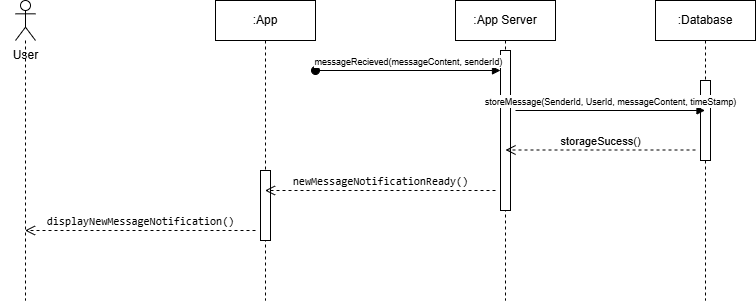

The diagram above was exported from draw.io. Its source (the exported page's mxGraphModel, read from the mxfile embedded in the PNG):
<mxGraphModel dx="1103" dy="482" grid="1" gridSize="10" guides="1" tooltips="1" connect="1" arrows="1" fold="1" page="1" pageScale="1" pageWidth="827" pageHeight="1169" math="0" shadow="0">
  <root>
    <mxCell id="0" />
    <mxCell id="1" parent="0" />
    <mxCell id="3xI0S1L90SxLSXChuaNJ-1" value="" style="shape=umlLifeline;perimeter=lifelinePerimeter;whiteSpace=wrap;html=1;container=1;dropTarget=0;collapsible=0;recursiveResize=0;outlineConnect=0;portConstraint=eastwest;newEdgeStyle={&quot;curved&quot;:0,&quot;rounded&quot;:0};participant=umlActor;" parent="1" vertex="1">
      <mxGeometry x="110" y="40" width="20" height="300" as="geometry" />
    </mxCell>
    <mxCell id="3xI0S1L90SxLSXChuaNJ-2" value=":App" style="shape=umlLifeline;perimeter=lifelinePerimeter;whiteSpace=wrap;html=1;container=1;dropTarget=0;collapsible=0;recursiveResize=0;outlineConnect=0;portConstraint=eastwest;newEdgeStyle={&quot;curved&quot;:0,&quot;rounded&quot;:0};" parent="1" vertex="1">
      <mxGeometry x="310" y="40" width="100" height="300" as="geometry" />
    </mxCell>
    <mxCell id="3xI0S1L90SxLSXChuaNJ-12" value="" style="html=1;points=[[0,0,0,0,5],[0,1,0,0,-5],[1,0,0,0,5],[1,1,0,0,-5]];perimeter=orthogonalPerimeter;outlineConnect=0;targetShapes=umlLifeline;portConstraint=eastwest;newEdgeStyle={&quot;curved&quot;:0,&quot;rounded&quot;:0};" parent="3xI0S1L90SxLSXChuaNJ-2" vertex="1">
      <mxGeometry x="45" y="170" width="10" height="70" as="geometry" />
    </mxCell>
    <mxCell id="3xI0S1L90SxLSXChuaNJ-3" value=":App Server" style="shape=umlLifeline;perimeter=lifelinePerimeter;whiteSpace=wrap;html=1;container=1;dropTarget=0;collapsible=0;recursiveResize=0;outlineConnect=0;portConstraint=eastwest;newEdgeStyle={&quot;curved&quot;:0,&quot;rounded&quot;:0};" parent="1" vertex="1">
      <mxGeometry x="550" y="40" width="100" height="300" as="geometry" />
    </mxCell>
    <mxCell id="3xI0S1L90SxLSXChuaNJ-7" value="" style="html=1;points=[[0,0,0,0,5],[0,1,0,0,-5],[1,0,0,0,5],[1,1,0,0,-5]];perimeter=orthogonalPerimeter;outlineConnect=0;targetShapes=umlLifeline;portConstraint=eastwest;newEdgeStyle={&quot;curved&quot;:0,&quot;rounded&quot;:0};" parent="3xI0S1L90SxLSXChuaNJ-3" vertex="1">
      <mxGeometry x="45" y="50" width="10" height="160" as="geometry" />
    </mxCell>
    <mxCell id="3xI0S1L90SxLSXChuaNJ-4" value=":Database" style="shape=umlLifeline;perimeter=lifelinePerimeter;whiteSpace=wrap;html=1;container=1;dropTarget=0;collapsible=0;recursiveResize=0;outlineConnect=0;portConstraint=eastwest;newEdgeStyle={&quot;curved&quot;:0,&quot;rounded&quot;:0};" parent="1" vertex="1">
      <mxGeometry x="750" y="40" width="100" height="300" as="geometry" />
    </mxCell>
    <mxCell id="3xI0S1L90SxLSXChuaNJ-8" value="" style="html=1;points=[[0,0,0,0,5],[0,1,0,0,-5],[1,0,0,0,5],[1,1,0,0,-5]];perimeter=orthogonalPerimeter;outlineConnect=0;targetShapes=umlLifeline;portConstraint=eastwest;newEdgeStyle={&quot;curved&quot;:0,&quot;rounded&quot;:0};" parent="3xI0S1L90SxLSXChuaNJ-4" vertex="1">
      <mxGeometry x="45" y="80" width="10" height="80" as="geometry" />
    </mxCell>
    <mxCell id="3xI0S1L90SxLSXChuaNJ-6" value="&lt;font style=&quot;font-size: 9px;&quot;&gt;messageRecieved(messageContent, senderId)&lt;/font&gt;" style="html=1;verticalAlign=bottom;startArrow=oval;startFill=1;endArrow=block;startSize=8;curved=0;rounded=0;" parent="1" target="3xI0S1L90SxLSXChuaNJ-7" edge="1">
      <mxGeometry width="60" relative="1" as="geometry">
        <mxPoint x="410" y="110" as="sourcePoint" />
        <mxPoint x="430" y="110" as="targetPoint" />
      </mxGeometry>
    </mxCell>
    <mxCell id="3xI0S1L90SxLSXChuaNJ-9" value="&lt;font style=&quot;font-size: 9px;&quot;&gt;storeMessage(SenderId, UserId, messageContent, timeStamp)&lt;/font&gt;" style="html=1;verticalAlign=bottom;endArrow=block;curved=0;rounded=0;" parent="1" target="3xI0S1L90SxLSXChuaNJ-4" edge="1">
      <mxGeometry width="80" relative="1" as="geometry">
        <mxPoint x="610" y="150" as="sourcePoint" />
        <mxPoint x="690" y="150" as="targetPoint" />
      </mxGeometry>
    </mxCell>
    <mxCell id="3xI0S1L90SxLSXChuaNJ-10" value="storageSucess()" style="html=1;verticalAlign=bottom;endArrow=open;dashed=1;endSize=8;curved=0;rounded=0;" parent="1" edge="1">
      <mxGeometry relative="1" as="geometry">
        <mxPoint x="790" y="189.5" as="sourcePoint" />
        <mxPoint x="600" y="189.5" as="targetPoint" />
      </mxGeometry>
    </mxCell>
    <mxCell id="3xI0S1L90SxLSXChuaNJ-11" value="&lt;span style=&quot;font-family: monospace;&quot;&gt;newMessageNotificationReady()&lt;/span&gt;" style="html=1;verticalAlign=bottom;endArrow=open;dashed=1;endSize=8;curved=0;rounded=0;" parent="1" target="3xI0S1L90SxLSXChuaNJ-2" edge="1">
      <mxGeometry relative="1" as="geometry">
        <mxPoint x="590" y="230" as="sourcePoint" />
        <mxPoint x="410" y="230" as="targetPoint" />
      </mxGeometry>
    </mxCell>
    <mxCell id="3xI0S1L90SxLSXChuaNJ-13" value="User" style="text;html=1;align=center;verticalAlign=middle;resizable=0;points=[];autosize=1;strokeColor=none;fillColor=none;" parent="1" vertex="1">
      <mxGeometry x="95" y="80" width="50" height="30" as="geometry" />
    </mxCell>
    <mxCell id="3xI0S1L90SxLSXChuaNJ-14" value="&lt;span style=&quot;font-family: monospace;&quot;&gt;displayNewMessageNotification()&lt;/span&gt;" style="html=1;verticalAlign=bottom;endArrow=open;dashed=1;endSize=8;curved=0;rounded=0;" parent="1" target="3xI0S1L90SxLSXChuaNJ-1" edge="1">
      <mxGeometry relative="1" as="geometry">
        <mxPoint x="350" y="270" as="sourcePoint" />
        <mxPoint x="270" y="270" as="targetPoint" />
      </mxGeometry>
    </mxCell>
  </root>
</mxGraphModel>